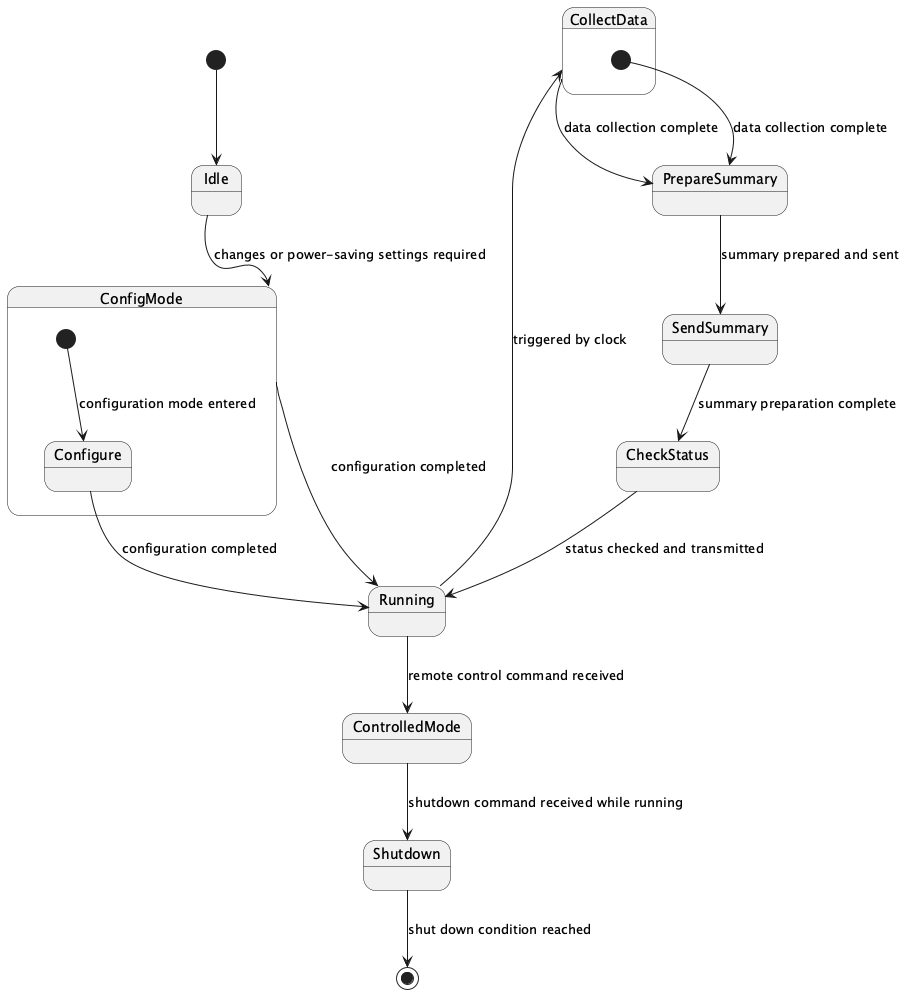

The diagram above was rendered by PlantUML. Its source (embedded in the PNG):
@startuml
[*] --> Idle
Idle --> ConfigMode : changes or power-saving settings required
ConfigMode --> Running : configuration completed
Running --> CollectData : triggered by clock
CollectData --> PrepareSummary : data collection complete
PrepareSummary --> SendSummary : summary prepared and sent
SendSummary --> CheckStatus : summary preparation complete
CheckStatus --> Running : status checked and transmitted
Running --> ControlledMode : remote control command received
ControlledMode --> Shutdown : shutdown command received while running
Shutdown --> [*] : shut down condition reached

state ConfigMode {
  [*] --> Configure : configuration mode entered
  Configure --> Running : configuration completed
}

state CollectData {
  [*] --> PrepareSummary : data collection complete
}
@enduml